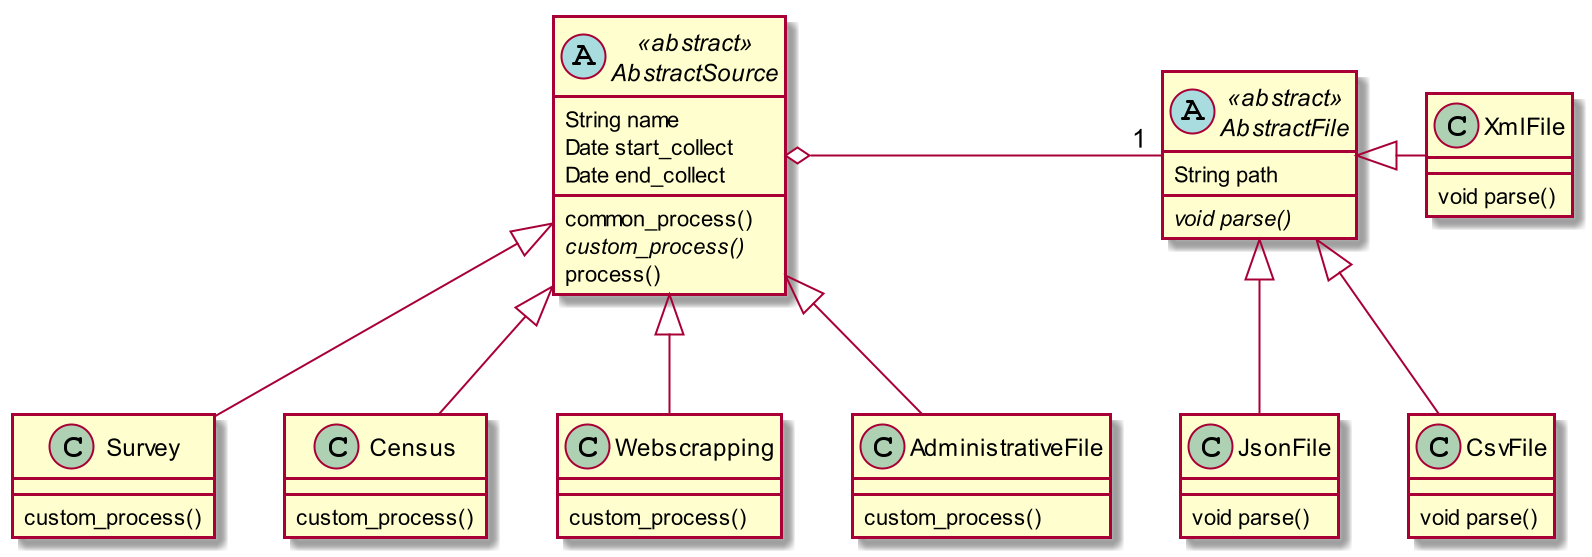

The diagram above was rendered by PlantUML. Its source (embedded in the PNG):
@startuml
scale 2
abstract class AbstractSource << abstract >> {
    String name
    Date start_collect
    Date end_collect

    common_process()
    {abstract} custom_process()
    process()

}

class Survey {
    custom_process()
}

class Census {
    custom_process()
}

class Webscrapping {
    custom_process()
}

class AdministrativeFile {
    custom_process()
}


abstract class AbstractFile << abstract >> {
    String path
    {abstract} void parse()
}

class JsonFile {
    void parse()
}

class CsvFile {
    void parse()
}

class XmlFile {
    void parse()
}



AbstractSource <|-- Survey
AbstractSource <|-- Census
AbstractSource <|-- Webscrapping
AbstractSource <|-- AdministrativeFile

AbstractFile <|--JsonFile
AbstractFile <|--CsvFile
AbstractFile <|-right-XmlFile

AbstractSource o-right-"1" AbstractFile

@enduml